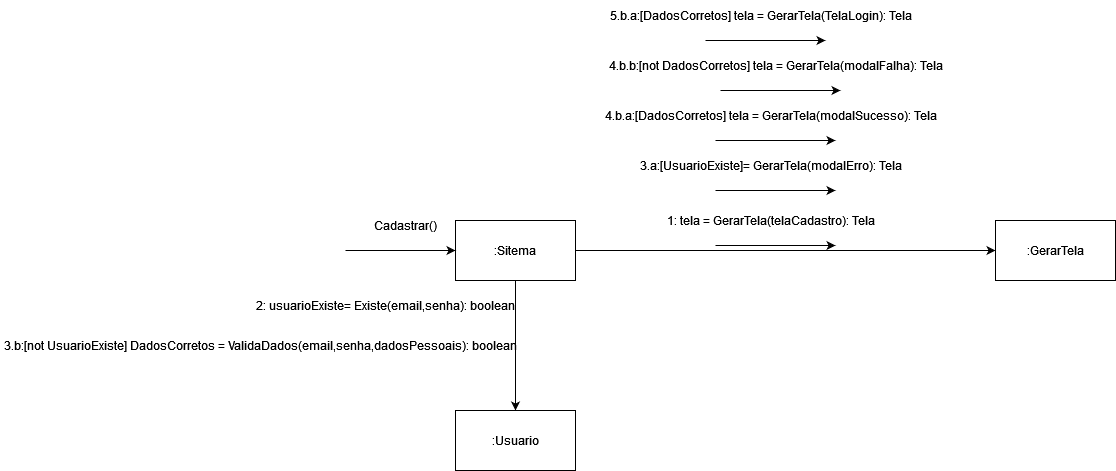

The diagram above was exported from draw.io. Its source (the exported page's mxGraphModel, read from the mxfile embedded in the PNG):
<mxGraphModel dx="1813" dy="1665" grid="1" gridSize="10" guides="1" tooltips="1" connect="1" arrows="1" fold="1" page="1" pageScale="1" pageWidth="827" pageHeight="1169" math="0" shadow="0">
  <root>
    <mxCell id="0" />
    <mxCell id="1" parent="0" />
    <mxCell id="6y2awPWVdtBT3eUZMXpn-1" style="edgeStyle=orthogonalEdgeStyle;rounded=0;orthogonalLoop=1;jettySize=auto;html=1;exitX=1;exitY=0.5;exitDx=0;exitDy=0;entryX=0;entryY=0.5;entryDx=0;entryDy=0;" edge="1" parent="1" source="6y2awPWVdtBT3eUZMXpn-4" target="6y2awPWVdtBT3eUZMXpn-7">
      <mxGeometry relative="1" as="geometry" />
    </mxCell>
    <mxCell id="6y2awPWVdtBT3eUZMXpn-3" style="edgeStyle=orthogonalEdgeStyle;rounded=0;orthogonalLoop=1;jettySize=auto;html=1;exitX=0.5;exitY=1;exitDx=0;exitDy=0;entryX=0.5;entryY=0;entryDx=0;entryDy=0;" edge="1" parent="1" source="6y2awPWVdtBT3eUZMXpn-4" target="6y2awPWVdtBT3eUZMXpn-9">
      <mxGeometry relative="1" as="geometry" />
    </mxCell>
    <mxCell id="6y2awPWVdtBT3eUZMXpn-4" value=":Sitema" style="rounded=0;whiteSpace=wrap;html=1;" vertex="1" parent="1">
      <mxGeometry x="190" y="90" width="120" height="60" as="geometry" />
    </mxCell>
    <mxCell id="6y2awPWVdtBT3eUZMXpn-5" value="" style="endArrow=classic;html=1;rounded=0;entryX=0;entryY=0.5;entryDx=0;entryDy=0;" edge="1" parent="1" target="6y2awPWVdtBT3eUZMXpn-4">
      <mxGeometry width="50" height="50" relative="1" as="geometry">
        <mxPoint x="80" y="120" as="sourcePoint" />
        <mxPoint x="440" y="240" as="targetPoint" />
      </mxGeometry>
    </mxCell>
    <mxCell id="6y2awPWVdtBT3eUZMXpn-6" value="Cadastrar()" style="text;html=1;align=center;verticalAlign=middle;resizable=0;points=[];autosize=1;strokeColor=none;fillColor=none;" vertex="1" parent="1">
      <mxGeometry x="100" y="80" width="80" height="30" as="geometry" />
    </mxCell>
    <mxCell id="6y2awPWVdtBT3eUZMXpn-7" value=":GerarTela" style="rounded=0;whiteSpace=wrap;html=1;" vertex="1" parent="1">
      <mxGeometry x="730" y="90" width="120" height="60" as="geometry" />
    </mxCell>
    <mxCell id="6y2awPWVdtBT3eUZMXpn-9" value=":Usuario" style="rounded=0;whiteSpace=wrap;html=1;" vertex="1" parent="1">
      <mxGeometry x="190" y="280" width="120" height="60" as="geometry" />
    </mxCell>
    <mxCell id="6y2awPWVdtBT3eUZMXpn-10" value="2: usuarioExiste= Existe(email,senha): boolean" style="text;html=1;align=center;verticalAlign=middle;resizable=0;points=[];autosize=1;strokeColor=none;fillColor=none;" vertex="1" parent="1">
      <mxGeometry x="-15" y="160" width="270" height="30" as="geometry" />
    </mxCell>
    <mxCell id="6y2awPWVdtBT3eUZMXpn-11" value="3.b:[not UsuarioExiste] DadosCorretos = ValidaDados(email,senha,dadosPessoais): boolean" style="text;html=1;align=center;verticalAlign=middle;resizable=0;points=[];autosize=1;strokeColor=none;fillColor=none;" vertex="1" parent="1">
      <mxGeometry x="-265" y="200" width="520" height="30" as="geometry" />
    </mxCell>
    <mxCell id="6y2awPWVdtBT3eUZMXpn-12" value="" style="group" vertex="1" connectable="0" parent="1">
      <mxGeometry x="340" y="-30" width="340" height="40" as="geometry" />
    </mxCell>
    <mxCell id="6y2awPWVdtBT3eUZMXpn-13" value="4.b.a:[DadosCorretos] tela = GerarTela(modalSucesso): Tela" style="text;html=1;align=center;verticalAlign=middle;resizable=0;points=[];autosize=1;strokeColor=none;fillColor=none;" vertex="1" parent="6y2awPWVdtBT3eUZMXpn-12">
      <mxGeometry x="-10" width="350" height="30" as="geometry" />
    </mxCell>
    <mxCell id="6y2awPWVdtBT3eUZMXpn-14" value="" style="endArrow=classic;html=1;rounded=0;" edge="1" parent="6y2awPWVdtBT3eUZMXpn-12">
      <mxGeometry width="50" height="50" relative="1" as="geometry">
        <mxPoint x="110" y="40" as="sourcePoint" />
        <mxPoint x="230" y="40" as="targetPoint" />
      </mxGeometry>
    </mxCell>
    <mxCell id="6y2awPWVdtBT3eUZMXpn-15" value="" style="group" vertex="1" connectable="0" parent="1">
      <mxGeometry x="330" y="-130" width="330" height="40" as="geometry" />
    </mxCell>
    <mxCell id="6y2awPWVdtBT3eUZMXpn-16" value="5.b.a:[DadosCorretos] tela = GerarTela(TelaLogin): Tela" style="text;html=1;align=center;verticalAlign=middle;resizable=0;points=[];autosize=1;strokeColor=none;fillColor=none;" vertex="1" parent="6y2awPWVdtBT3eUZMXpn-15">
      <mxGeometry x="5" width="320" height="30" as="geometry" />
    </mxCell>
    <mxCell id="6y2awPWVdtBT3eUZMXpn-17" value="" style="endArrow=classic;html=1;rounded=0;" edge="1" parent="6y2awPWVdtBT3eUZMXpn-15">
      <mxGeometry width="50" height="50" relative="1" as="geometry">
        <mxPoint x="110" y="40" as="sourcePoint" />
        <mxPoint x="230" y="40" as="targetPoint" />
      </mxGeometry>
    </mxCell>
    <mxCell id="6y2awPWVdtBT3eUZMXpn-18" value="" style="group" vertex="1" connectable="0" parent="1">
      <mxGeometry x="345" y="-80" width="340" height="40" as="geometry" />
    </mxCell>
    <mxCell id="6y2awPWVdtBT3eUZMXpn-19" value="4.b.b:[not DadosCorretos] tela = GerarTela(modalFalha): Tela" style="text;html=1;align=center;verticalAlign=middle;resizable=0;points=[];autosize=1;strokeColor=none;fillColor=none;" vertex="1" parent="6y2awPWVdtBT3eUZMXpn-18">
      <mxGeometry x="-10" width="350" height="30" as="geometry" />
    </mxCell>
    <mxCell id="6y2awPWVdtBT3eUZMXpn-20" value="" style="endArrow=classic;html=1;rounded=0;" edge="1" parent="6y2awPWVdtBT3eUZMXpn-18">
      <mxGeometry width="50" height="50" relative="1" as="geometry">
        <mxPoint x="110" y="40" as="sourcePoint" />
        <mxPoint x="230" y="40" as="targetPoint" />
      </mxGeometry>
    </mxCell>
    <mxCell id="6y2awPWVdtBT3eUZMXpn-21" value="" style="group" vertex="1" connectable="0" parent="1">
      <mxGeometry x="340" y="75" width="330" height="40" as="geometry" />
    </mxCell>
    <mxCell id="6y2awPWVdtBT3eUZMXpn-22" value="1: tela = GerarTela(telaCadastro): Tela" style="text;html=1;align=center;verticalAlign=middle;resizable=0;points=[];autosize=1;strokeColor=none;fillColor=none;" vertex="1" parent="6y2awPWVdtBT3eUZMXpn-21">
      <mxGeometry x="50" width="230" height="30" as="geometry" />
    </mxCell>
    <mxCell id="6y2awPWVdtBT3eUZMXpn-23" value="" style="endArrow=classic;html=1;rounded=0;" edge="1" parent="6y2awPWVdtBT3eUZMXpn-21">
      <mxGeometry width="50" height="50" relative="1" as="geometry">
        <mxPoint x="110" y="40" as="sourcePoint" />
        <mxPoint x="230" y="40" as="targetPoint" />
      </mxGeometry>
    </mxCell>
    <mxCell id="6y2awPWVdtBT3eUZMXpn-24" value="" style="group" vertex="1" connectable="0" parent="1">
      <mxGeometry x="340" y="20" width="330" height="40" as="geometry" />
    </mxCell>
    <mxCell id="6y2awPWVdtBT3eUZMXpn-25" value="3.a:[UsuarioExiste]= GerarTela(modalErro): Tela" style="text;html=1;align=center;verticalAlign=middle;resizable=0;points=[];autosize=1;strokeColor=none;fillColor=none;" vertex="1" parent="6y2awPWVdtBT3eUZMXpn-24">
      <mxGeometry x="25" width="280" height="30" as="geometry" />
    </mxCell>
    <mxCell id="6y2awPWVdtBT3eUZMXpn-26" value="" style="endArrow=classic;html=1;rounded=0;" edge="1" parent="6y2awPWVdtBT3eUZMXpn-24">
      <mxGeometry width="50" height="50" relative="1" as="geometry">
        <mxPoint x="110" y="40" as="sourcePoint" />
        <mxPoint x="230" y="40" as="targetPoint" />
      </mxGeometry>
    </mxCell>
  </root>
</mxGraphModel>